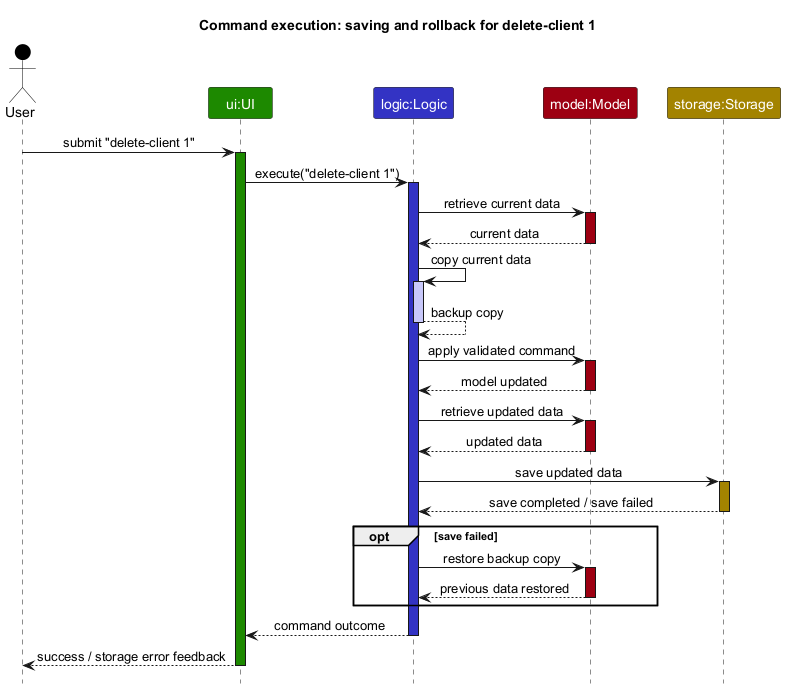

The diagram above was rendered by PlantUML. Its source (embedded in the PNG):
@startuml
!include style.puml
skinparam ArrowFontStyle plain
skinparam ParticipantFontColor #FFFFFF
title Command execution: saving and rollback for delete-client 1

actor User as user USER_COLOR
participant "ui:UI" as ui UI_COLOR
participant "logic:Logic" as logic LOGIC_COLOR
participant "model:Model" as model MODEL_COLOR
participant "storage:Storage" as storage STORAGE_COLOR

user -> ui : submit "delete-client 1"
activate ui UI_COLOR
ui -> logic : execute("delete-client 1")
activate logic LOGIC_COLOR

logic -> model : retrieve current data
activate model MODEL_COLOR
model --> logic : current data
deactivate model

logic -> logic : copy current data
activate logic LOGIC_COLOR_T1
logic --> logic : backup copy
deactivate logic

logic -> model : apply validated command
activate model MODEL_COLOR
model --> logic : model updated
deactivate model

logic -> model : retrieve updated data
activate model MODEL_COLOR
model --> logic : updated data
deactivate model

logic -> storage : save updated data
activate storage STORAGE_COLOR
storage --> logic : save completed / save failed
deactivate storage

opt save failed
    logic -> model : restore backup copy
    activate model MODEL_COLOR
    model --> logic : previous data restored
    deactivate model
end

logic --> ui : command outcome
deactivate logic
ui --> user : success / storage error feedback
deactivate ui
@enduml